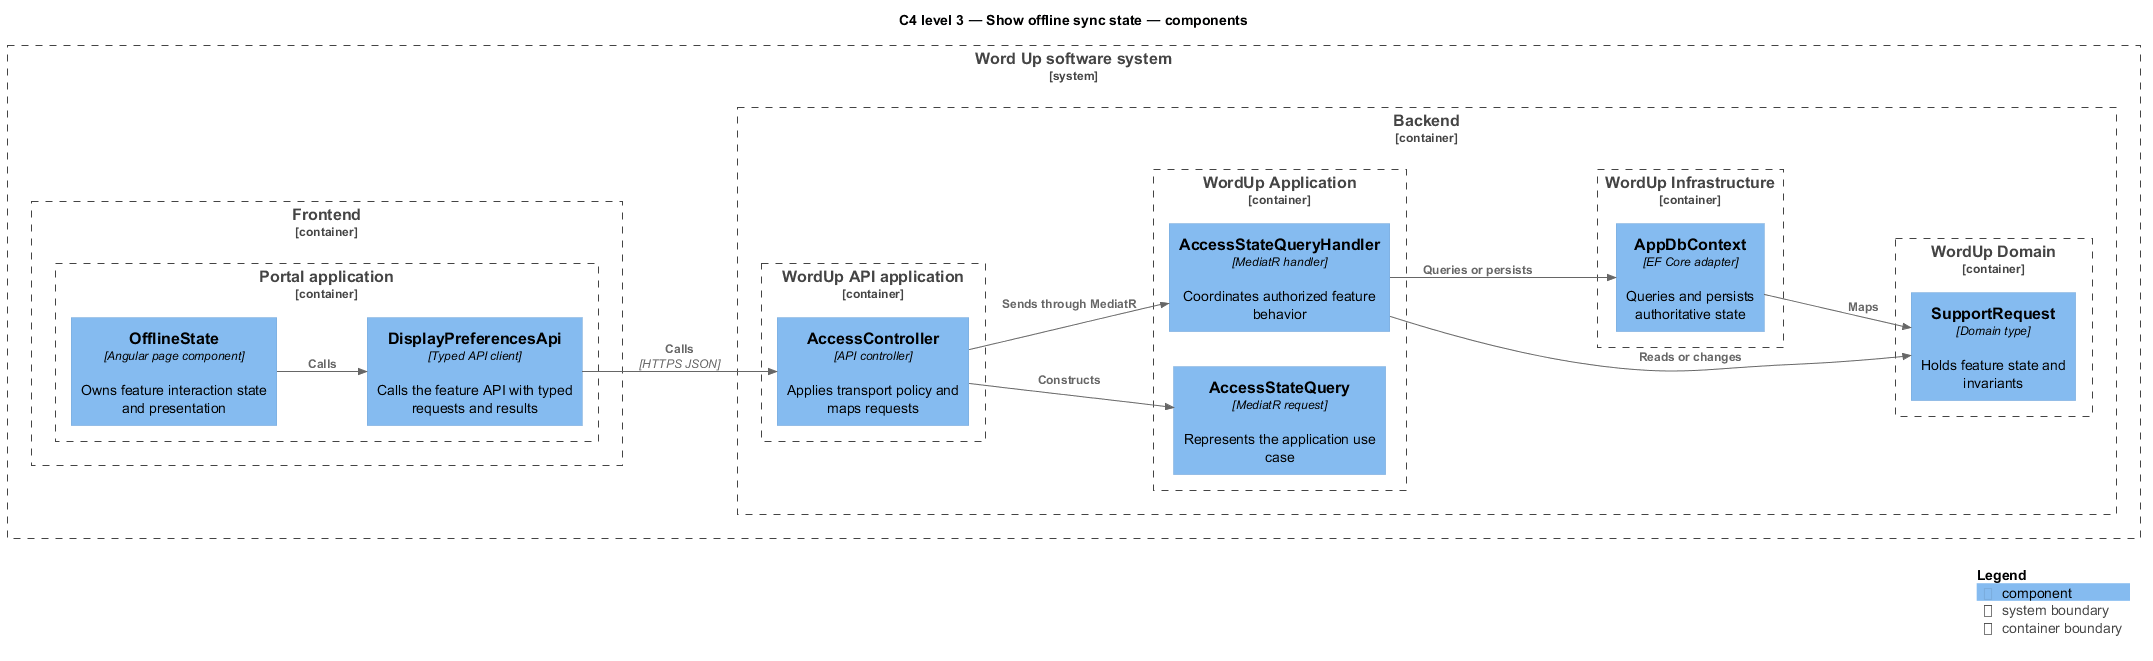

The diagram above was rendered by PlantUML. Its source (embedded in the PNG):
@startuml
!include <C4/C4_Component>
LAYOUT_LEFT_RIGHT()
title C4 level 3 — Show offline sync state — components
System_Boundary(wordup, "Word Up software system") {
  Container_Boundary(frontend, "Frontend") {
    Container_Boundary(frontend_app, "Portal application") {
      Component(page, "OfflineState", "Angular page component", "Owns feature interaction state and presentation")
      Component(client, "DisplayPreferencesApi", "Typed API client", "Calls the feature API with typed requests and results")
    }
  }
  Container_Boundary(backend, "Backend") {
    Container_Boundary(api_app, "WordUp API application") {
      Component(controller, "AccessController", "API controller", "Applies transport policy and maps requests")
    }
    Container_Boundary(application, "WordUp Application") {
      Component(request, "AccessStateQuery", "MediatR request", "Represents the application use case")
      Component(handler, "AccessStateQueryHandler", "MediatR handler", "Coordinates authorized feature behavior")
    }
    Container_Boundary(domain, "WordUp Domain") {
      Component(entity, "SupportRequest", "Domain type", "Holds feature state and invariants")
    }
    Container_Boundary(infrastructure, "WordUp Infrastructure") {
      Component(persistence, "AppDbContext", "EF Core adapter", "Queries and persists authoritative state")
    }
  }
}
Rel(page, client, "Calls")
Rel(client, controller, "Calls", "HTTPS JSON")
Rel(controller, request, "Constructs")
Rel(controller, handler, "Sends through MediatR")
Rel(handler, entity, "Reads or changes")
Rel(handler, persistence, "Queries or persists")
Rel(persistence, entity, "Maps")
SHOW_LEGEND()
@enduml